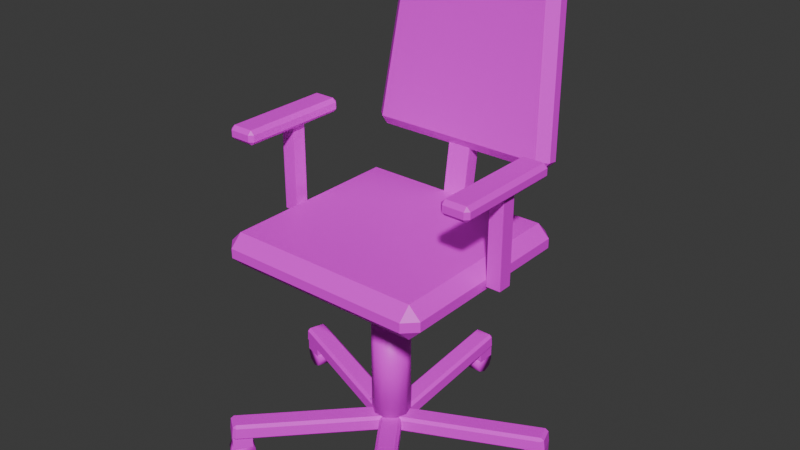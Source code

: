 # Source: Lab_Chair.blend  (saved by Blender 5.2.45; exported with 4.5.12 LTS)
import bpy
from mathutils import Matrix  # noqa: F401  (used for matrix-valued properties, if any)

bpy.ops.wm.read_factory_settings(use_empty=True)
scene = bpy.context.scene
scene.name = 'Scene'

# ---- collections
col_collection = bpy.data.collections.new('Collection'); scene.collection.children.link(col_collection)

# ---- images (referenced by path relative to the original .blend; pixels are not part of the script)
import os
ASSET_DIR = os.environ.get("B2B_ASSET_DIR", "")  # directory of the original .blend (textures are referenced by path, not embedded)
HERE = os.path.dirname(os.path.abspath(__file__))  # packed textures are extracted next to this script under _unpacked/

def load_image(name, relpath, width, height, colorspace="sRGB"):
    """Load a texture the original file referenced (path relative to the .blend, or extracted next to this script)."""
    p = next((c for c in (os.path.join(HERE, relpath), os.path.join(ASSET_DIR, relpath)) if relpath and os.path.exists(c)), "")
    if p:
        img = bpy.data.images.load(p, check_existing=True)
        img.name = name
    else:  # same state as the original file: an image datablock whose file is absent (Cycles renders it pink)
        img = bpy.data.images.new(name, width, height)
        img.source = "FILE"
        img.filepath = "//" + (relpath or name)
    img.colorspace_settings.name = colorspace
    return img
img_plastic_black_png = load_image('Plastic_Black.png', 'Plastic_Black.png', 1024, 1024, 'sRGB')
img_rubber_black_png = load_image('Rubber_Black.png', 'Rubber_Black.png', 1024, 1024, 'sRGB')
img_chrome_png = load_image('Chrome.png', 'Chrome.png', 1024, 1024, 'sRGB')
img_fabric_blue_png = load_image('Fabric_Blue.png', 'Fabric_Blue.png', 1024, 1024, 'sRGB')

# ---- materials (node trees are filled in below, after node groups)
mat_plastic_black = bpy.data.materials.new('Plastic_Black')
mat_rubber_black = bpy.data.materials.new('Rubber_Black')
mat_chrome = bpy.data.materials.new('Chrome')
mat_fabric_blue = bpy.data.materials.new('Fabric_Blue')

# ---- material node trees
mat_plastic_black.use_nodes = True; mat_plastic_black.node_tree.nodes.clear()
_N = mat_plastic_black.node_tree.nodes; _L = mat_plastic_black.node_tree.links
n0 = _N.new('ShaderNodeBsdfPrincipled'); n0.name = 'Principled BSDF'; n0.location = (-200, 100)
n0.inputs[10].default_value = 0.005
n1 = _N.new('ShaderNodeOutputMaterial'); n1.name = 'Material Output'; n1.location = (200, 100)
n2 = _N.new('ShaderNodeTexImage'); n2.name = 'Image Texture'; n2.location = (0, 0)
n2.image = img_plastic_black_png
n2.interpolation = 'Closest'
_L.new(n0.outputs[0], n1.inputs[0])
_L.new(n2.outputs[0], n0.inputs[0])
n1.is_active_output = True
mat_rubber_black.use_nodes = True; mat_rubber_black.node_tree.nodes.clear()
_N = mat_rubber_black.node_tree.nodes; _L = mat_rubber_black.node_tree.links
n0 = _N.new('ShaderNodeBsdfPrincipled'); n0.name = 'Principled BSDF'; n0.location = (-200, 100)
n0.inputs[10].default_value = 0.005
n1 = _N.new('ShaderNodeOutputMaterial'); n1.name = 'Material Output'; n1.location = (200, 100)
n2 = _N.new('ShaderNodeTexImage'); n2.name = 'Image Texture'; n2.location = (0, 0)
n2.image = img_rubber_black_png
n2.interpolation = 'Closest'
_L.new(n0.outputs[0], n1.inputs[0])
_L.new(n2.outputs[0], n0.inputs[0])
n1.is_active_output = True
mat_chrome.use_nodes = True; mat_chrome.node_tree.nodes.clear()
_N = mat_chrome.node_tree.nodes; _L = mat_chrome.node_tree.links
n0 = _N.new('ShaderNodeBsdfPrincipled'); n0.name = 'Principled BSDF'; n0.location = (-200, 100)
n0.inputs[10].default_value = 0.005
n1 = _N.new('ShaderNodeOutputMaterial'); n1.name = 'Material Output'; n1.location = (200, 100)
n2 = _N.new('ShaderNodeTexImage'); n2.name = 'Image Texture'; n2.location = (0, 0)
n2.image = img_chrome_png
n2.interpolation = 'Closest'
_L.new(n0.outputs[0], n1.inputs[0])
_L.new(n2.outputs[0], n0.inputs[0])
n1.is_active_output = True
mat_fabric_blue.use_nodes = True; mat_fabric_blue.node_tree.nodes.clear()
_N = mat_fabric_blue.node_tree.nodes; _L = mat_fabric_blue.node_tree.links
n0 = _N.new('ShaderNodeBsdfPrincipled'); n0.name = 'Principled BSDF'; n0.location = (-200, 100)
n0.inputs[10].default_value = 0.005
n1 = _N.new('ShaderNodeOutputMaterial'); n1.name = 'Material Output'; n1.location = (200, 100)
n2 = _N.new('ShaderNodeTexImage'); n2.name = 'Image Texture'; n2.location = (0, 0)
n2.image = img_fabric_blue_png
n2.interpolation = 'Closest'
_L.new(n0.outputs[0], n1.inputs[0])
_L.new(n2.outputs[0], n0.inputs[0])
n1.is_active_output = True

# ---- world
world_world = bpy.data.worlds.new('World'); scene.world = world_world
world_world.use_nodes = True; world_world.node_tree.nodes.clear()
_N = world_world.node_tree.nodes; _L = world_world.node_tree.links
n0 = _N.new('ShaderNodeOutputWorld'); n0.name = 'World Output'; n0.location = (200, 100)
n1 = _N.new('ShaderNodeBackground'); n1.name = 'Background'; n1.location = (-200, 100)
n1.inputs[0].default_value = (0.05088, 0.05088, 0.05088, 1.0)
_L.new(n1.outputs[0], n0.inputs[0])
n0.is_active_output = True
world_world.color = (0.05088, 0.05088, 0.05088)
world_world.sun_shadow_jitter_overblur = 0.0

# ---- meshes
me_lab_chair = bpy.data.meshes.new('Lab_Chair')
me_lab_chair.from_pydata([(0.015, 0.2923, 0.05268), (0.015, 0.285, 0.035), (0.015, 0.2923, 0.01732), (0.015, 0.31, 0.01), (0.015, 0.3277, 0.01732), (0.015, 0.335, 0.035), (0.015, 0.3277, 0.05268), (0.015, 0.31, 0.06), (-0.0225, 0.01805, 0.04247), (-0.0165, 0.01867, 0.0365), (-0.0165, 0.01208, 0.04184), (0.0225, 0.01805, 0.04247), (0.0165, 0.01208, 0.04184), (0.0165, 0.01867, 0.0365), (0.0165, 0.3303, 0.07529), (0.0225, 0.3244, 0.07466), (0.0165, 0.325, 0.06869), (-0.0225, 0.3244, 0.07466), (-0.0165, 0.3303, 0.07529), (-0.0165, 0.325, 0.06869), (-0.0225, 0.01564, 0.06534), (-0.0165, 0.009674, 0.06471), (-0.0165, 0.01501, 0.07131), (0.0165, 0.009674, 0.06471), (0.0225, 0.01564, 0.06534), (0.0165, 0.01501, 0.07131), (0.0225, 0.322, 0.09753), (0.0165, 0.3279, 0.09816), (0.0165, 0.3213, 0.1035), (-0.0225, 0.322, 0.09753), (-0.0165, 0.3213, 0.1035), (-0.0165, 0.3279, 0.09816), (-0.015, 0.31, 0.06), (-0.015, 0.3277, 0.05268), (-0.015, 0.335, 0.035), (-0.015, 0.3277, 0.01732), (-0.015, 0.31, 0.01), (-0.015, 0.2923, 0.01732), (-0.015, 0.285, 0.035), (-0.015, 0.2923, 0.05268), (-0.0175, 0.29, 0.045), (0.0175, 0.29, 0.045), (0.0175, 0.33, 0.045), (-0.0175, 0.33, 0.045), (-0.0175, 0.29, 0.075), (0.0175, 0.29, 0.075), (0.0175, 0.33, 0.075), (-0.0175, 0.33, 0.075), (0.2827, 0.07607, 0.05268), (0.2757, 0.0738, 0.035), (0.2827, 0.07607, 0.01732), (0.2995, 0.08153, 0.01), (0.3163, 0.08699, 0.01732), (0.3232, 0.08925, 0.035), (0.3163, 0.08699, 0.05268), (0.2995, 0.08153, 0.06), (0.01021, 0.02698, 0.04247), (0.01266, 0.02146, 0.0365), (0.006389, 0.01942, 0.04184), (0.02412, -0.01582, 0.04247), (0.01659, -0.01196, 0.04184), (0.02286, -0.009922, 0.0365), (0.3193, 0.08638, 0.07529), (0.3154, 0.07883, 0.07466), (0.3142, 0.08473, 0.06869), (0.3015, 0.1216, 0.07466), (0.3091, 0.1178, 0.07529), (0.304, 0.1161, 0.06869), (0.007923, 0.02623, 0.06534), (0.004102, 0.01868, 0.06471), (0.009181, 0.02033, 0.07131), (0.0143, -0.0127, 0.06471), (0.02183, -0.01657, 0.06534), (0.01938, -0.01105, 0.07131), (0.3131, 0.07809, 0.09753), (0.317, 0.08564, 0.09816), (0.3107, 0.0836, 0.1035), (0.2992, 0.1209, 0.09753), (0.3005, 0.115, 0.1035), (0.3068, 0.117, 0.09816), (0.2902, 0.1101, 0.06), (0.307, 0.1155, 0.05268), (0.314, 0.1178, 0.035), (0.307, 0.1155, 0.01732), (0.2902, 0.1101, 0.01), (0.2734, 0.1046, 0.01732), (0.2664, 0.1023, 0.035), (0.2734, 0.1046, 0.05268), (0.2704, 0.1063, 0.045), (0.2812, 0.07297, 0.045), (0.3193, 0.08533, 0.045), (0.3084, 0.1186, 0.045), (0.2704, 0.1063, 0.075), (0.2812, 0.07297, 0.075), (0.3193, 0.08533, 0.075), (0.3084, 0.1186, 0.075), (0.1597, -0.2453, 0.05268), (0.1554, -0.2394, 0.035), (0.1597, -0.2453, 0.01732), (0.1701, -0.2596, 0.01), (0.1805, -0.2739, 0.01732), (0.1848, -0.2798, 0.035), (0.1805, -0.2739, 0.05268), (0.1701, -0.2596, 0.06), (0.02881, -0.001374, 0.04247), (0.02432, -0.005408, 0.0365), (0.02045, -7.332e-05, 0.04184), (-0.007596, -0.02782, 0.04247), (-0.006249, -0.01947, 0.04184), (-0.002373, -0.02481, 0.0365), (0.1808, -0.2769, 0.07529), (0.1725, -0.2756, 0.07466), (0.1777, -0.2726, 0.06869), (0.2089, -0.2492, 0.07466), (0.2075, -0.2575, 0.07529), (0.2044, -0.2532, 0.06869), (0.0274, 0.0005709, 0.06534), (0.01904, 0.001872, 0.06471), (0.02217, -0.002448, 0.07131), (-0.007662, -0.01753, 0.06471), (-0.009009, -0.02588, 0.06534), (-0.004524, -0.02185, 0.07131), (0.171, -0.2737, 0.09753), (0.1794, -0.275, 0.09816), (0.1755, -0.2697, 0.1035), (0.2074, -0.2472, 0.09753), (0.2022, -0.2503, 0.1035), (0.2061, -0.2556, 0.09816), (0.1943, -0.242, 0.06), (0.2047, -0.2563, 0.05268), (0.209, -0.2622, 0.035), (0.2047, -0.2563, 0.01732), (0.1943, -0.242, 0.01), (0.184, -0.2277, 0.01732), (0.1797, -0.2218, 0.035), (0.184, -0.2277, 0.05268), (0.1846, -0.2243, 0.045), (0.1563, -0.2449, 0.045), (0.1798, -0.2773, 0.045), (0.2081, -0.2567, 0.045), (0.1846, -0.2243, 0.075), (0.1563, -0.2449, 0.075), (0.1798, -0.2773, 0.075), (0.2081, -0.2567, 0.075), (-0.184, -0.2277, 0.05268), (-0.1797, -0.2218, 0.035), (-0.184, -0.2277, 0.01732), (-0.1943, -0.242, 0.01), (-0.2047, -0.2563, 0.01732), (-0.209, -0.2622, 0.035), (-0.2047, -0.2563, 0.05268), (-0.1943, -0.242, 0.06), (0.007596, -0.02782, 0.04247), (0.002373, -0.02481, 0.0365), (0.006249, -0.01947, 0.04184), (-0.02881, -0.001374, 0.04247), (-0.02045, -7.33e-05, 0.04184), (-0.02432, -0.005408, 0.0365), (-0.2075, -0.2575, 0.07529), (-0.2089, -0.2492, 0.07466), (-0.2044, -0.2532, 0.06869), (-0.1725, -0.2756, 0.07466), (-0.1808, -0.2769, 0.07529), (-0.1777, -0.2726, 0.06869), (0.009009, -0.02588, 0.06534), (0.007662, -0.01753, 0.06471), (0.004524, -0.02185, 0.07131), (-0.01904, 0.001872, 0.06471), (-0.0274, 0.0005709, 0.06534), (-0.02217, -0.002448, 0.07131), (-0.2074, -0.2472, 0.09753), (-0.2061, -0.2556, 0.09816), (-0.2022, -0.2503, 0.1035), (-0.171, -0.2737, 0.09753), (-0.1755, -0.2697, 0.1035), (-0.1794, -0.275, 0.09816), (-0.1701, -0.2596, 0.06), (-0.1805, -0.2739, 0.05268), (-0.1848, -0.2798, 0.035), (-0.1805, -0.2739, 0.01732), (-0.1701, -0.2596, 0.01), (-0.1597, -0.2453, 0.01732), (-0.1554, -0.2394, 0.035), (-0.1597, -0.2453, 0.05268), (-0.1563, -0.2449, 0.045), (-0.1846, -0.2243, 0.045), (-0.2081, -0.2567, 0.045), (-0.1798, -0.2773, 0.045), (-0.1563, -0.2449, 0.075), (-0.1846, -0.2243, 0.075), (-0.2081, -0.2567, 0.075), (-0.1798, -0.2773, 0.075), (-0.2734, 0.1046, 0.05268), (-0.2664, 0.1023, 0.035), (-0.2734, 0.1046, 0.01732), (-0.2902, 0.1101, 0.01), (-0.307, 0.1155, 0.01732), (-0.314, 0.1178, 0.035), (-0.307, 0.1155, 0.05268), (-0.2902, 0.1101, 0.06), (-0.02412, -0.01582, 0.04247), (-0.02286, -0.009922, 0.0365), (-0.01659, -0.01196, 0.04184), (-0.01021, 0.02698, 0.04247), (-0.006389, 0.01942, 0.04184), (-0.01266, 0.02146, 0.0365), (-0.3091, 0.1178, 0.07529), (-0.3015, 0.1216, 0.07466), (-0.304, 0.1161, 0.06869), (-0.3154, 0.07883, 0.07466), (-0.3193, 0.08638, 0.07529), (-0.3142, 0.08473, 0.06869), (-0.02183, -0.01657, 0.06534), (-0.0143, -0.0127, 0.06471), (-0.01938, -0.01105, 0.07131), (-0.004102, 0.01868, 0.06471), (-0.007923, 0.02623, 0.06534), (-0.009181, 0.02033, 0.07131), (-0.2992, 0.1209, 0.09753), (-0.3068, 0.117, 0.09816), (-0.3005, 0.115, 0.1035), (-0.3131, 0.07809, 0.09753), (-0.3107, 0.0836, 0.1035), (-0.317, 0.08564, 0.09816), (-0.2995, 0.08153, 0.06), (-0.3163, 0.08699, 0.05268), (-0.3232, 0.08925, 0.035), (-0.3163, 0.08699, 0.01732), (-0.2995, 0.08153, 0.01), (-0.2827, 0.07607, 0.01732), (-0.2757, 0.0738, 0.035), (-0.2827, 0.07607, 0.05268), (-0.2812, 0.07297, 0.045), (-0.2704, 0.1063, 0.045), (-0.3084, 0.1186, 0.045), (-0.3193, 0.08533, 0.045), (-0.2812, 0.07297, 0.075), (-0.2704, 0.1063, 0.075), (-0.3084, 0.1186, 0.075), (-0.3193, 0.08533, 0.075), (0.025, 0.0, 0.09), (0.02023, 0.01469, 0.09), (0.007725, 0.02378, 0.09), (-0.007725, 0.02378, 0.09), (-0.02023, 0.01469, 0.09), (-0.025, 3.062e-18, 0.09), (-0.02023, -0.01469, 0.09), (-0.007725, -0.02378, 0.09), (0.007725, -0.02378, 0.09), (0.02023, -0.01469, 0.09), (0.025, 0.0, 0.45), (0.02023, 0.01469, 0.45), (0.007725, 0.02378, 0.45), (-0.007725, 0.02378, 0.45), (-0.02023, 0.01469, 0.45), (-0.025, 3.062e-18, 0.45), (-0.02023, -0.01469, 0.45), (-0.007725, -0.02378, 0.45), (0.007725, -0.02378, 0.45), (0.02023, -0.01469, 0.45), (0.04, 0.0, 0.08), (0.03236, 0.02351, 0.08), (0.01236, 0.03804, 0.08), (-0.01236, 0.03804, 0.08), (-0.03236, 0.02351, 0.08), (-0.04, 4.899e-18, 0.08), (-0.03236, -0.02351, 0.08), (-0.01236, -0.03804, 0.08), (0.01236, -0.03804, 0.08), (0.03236, -0.02351, 0.08), (0.04, 0.0, 0.28), (0.03236, 0.02351, 0.28), (0.01236, 0.03804, 0.28), (-0.01236, 0.03804, 0.28), (-0.03236, 0.02351, 0.28), (-0.04, 4.899e-18, 0.28), (-0.03236, -0.02351, 0.28), (-0.01236, -0.03804, 0.28), (0.01236, -0.03804, 0.28), (0.03236, -0.02351, 0.28), (-0.15, 0.17, 0.43), (0.15, 0.17, 0.43), (0.15, -0.13, 0.43), (-0.15, -0.13, 0.43), (-0.15, 0.17, 0.39), (0.15, 0.17, 0.39), (0.15, -0.13, 0.39), (-0.15, -0.13, 0.39), (-0.23, -0.195, 0.45), (-0.205, -0.195, 0.425), (-0.205, -0.22, 0.45), (0.23, -0.195, 0.45), (0.205, -0.22, 0.45), (0.205, -0.195, 0.425), (0.205, 0.22, 0.45), (0.23, 0.195, 0.45), (0.205, 0.195, 0.425), (-0.23, 0.195, 0.45), (-0.205, 0.22, 0.45), (-0.205, 0.195, 0.425), (-0.23, -0.195, 0.47), (-0.205, -0.22, 0.47), (-0.205, -0.195, 0.495), (0.205, -0.22, 0.47), (0.23, -0.195, 0.47), (0.205, -0.195, 0.495), (0.23, 0.195, 0.47), (0.205, 0.22, 0.47), (0.205, 0.195, 0.495), (-0.23, 0.195, 0.47), (-0.205, 0.195, 0.495), (-0.205, 0.22, 0.47), (-0.025, 0.1898, 0.4432), (0.025, 0.1898, 0.4432), (0.025, 0.2195, 0.439), (-0.025, 0.2195, 0.439), (-0.025, 0.2205, 0.661), (0.025, 0.2205, 0.661), (0.025, 0.2502, 0.6568), (-0.025, 0.2502, 0.6568), (-0.265, 0.015, 0.66), (-0.235, 0.015, 0.66), (-0.235, -0.015, 0.66), (-0.265, -0.015, 0.66), (-0.265, 0.015, 0.46), (-0.235, 0.015, 0.46), (-0.235, -0.015, 0.46), (-0.265, -0.015, 0.46), (-0.2083, 0.2164, 0.613), (-0.19, 0.2137, 0.5932), (-0.1883, 0.1966, 0.6158), (0.2083, 0.2164, 0.613), (0.1883, 0.1966, 0.6158), (0.19, 0.2137, 0.5932), (0.1883, 0.256, 0.6075), (0.2083, 0.2362, 0.6102), (0.19, 0.2335, 0.5905), (-0.2083, 0.2362, 0.6102), (-0.1883, 0.256, 0.6075), (-0.19, 0.2335, 0.5905), (-0.1802, 0.2638, 0.9498), (-0.1601, 0.244, 0.9525), (-0.1585, 0.2665, 0.9695), (0.1601, 0.244, 0.9525), (0.1802, 0.2638, 0.9498), (0.1585, 0.2665, 0.9695), (0.1802, 0.2836, 0.947), (0.1601, 0.3034, 0.9442), (0.1585, 0.2863, 0.9668), (-0.1802, 0.2836, 0.947), (-0.1585, 0.2863, 0.9668), (-0.1601, 0.3034, 0.9442), (0.235, 0.015, 0.66), (0.265, 0.015, 0.66), (0.265, -0.015, 0.66), (0.235, -0.015, 0.66), (0.235, 0.015, 0.46), (0.265, 0.015, 0.46), (0.265, -0.015, 0.46), (0.235, -0.015, 0.46), (-0.28, -0.132, 0.653), (-0.272, -0.132, 0.645), (-0.272, -0.14, 0.653), (-0.22, -0.132, 0.653), (-0.228, -0.14, 0.653), (-0.228, -0.132, 0.645), (-0.228, 0.1, 0.653), (-0.22, 0.092, 0.653), (-0.228, 0.092, 0.645), (-0.28, 0.092, 0.653), (-0.272, 0.1, 0.653), (-0.272, 0.092, 0.645), (-0.28, -0.132, 0.667), (-0.272, -0.14, 0.667), (-0.272, -0.132, 0.675), (-0.228, -0.14, 0.667), (-0.22, -0.132, 0.667), (-0.228, -0.132, 0.675), (-0.22, 0.092, 0.667), (-0.228, 0.1, 0.667), (-0.228, 0.092, 0.675), (-0.28, 0.092, 0.667), (-0.272, 0.092, 0.675), (-0.272, 0.1, 0.667), (0.22, -0.132, 0.653), (0.228, -0.132, 0.645), (0.228, -0.14, 0.653), (0.28, -0.132, 0.653), (0.272, -0.14, 0.653), (0.272, -0.132, 0.645), (0.272, 0.1, 0.653), (0.28, 0.092, 0.653), (0.272, 0.092, 0.645), (0.22, 0.092, 0.653), (0.228, 0.1, 0.653), (0.228, 0.092, 0.645), (0.22, -0.132, 0.667), (0.228, -0.14, 0.667), (0.228, -0.132, 0.675), (0.272, -0.14, 0.667), (0.28, -0.132, 0.667), (0.272, -0.132, 0.675), (0.28, 0.092, 0.667), (0.272, 0.1, 0.667), (0.272, 0.092, 0.675), (0.22, 0.092, 0.667), (0.228, 0.092, 0.675), (0.228, 0.1, 0.667)], [], [(34, 5, 4, 35), (32, 7, 6, 33), (37, 2, 1, 38), (36, 3, 2, 37), (35, 4, 3, 36), (33, 6, 5, 34), (8, 9, 10), (11, 12, 13), (14, 15, 16), (17, 18, 19), (20, 21, 22), (23, 24, 25), (26, 27, 28), (29, 30, 31), (8, 17, 19, 9), (18, 14, 16, 19), (15, 11, 13, 16), (12, 10, 9, 13), (29, 20, 22, 30), (21, 23, 25, 22), (24, 26, 28, 25), (27, 31, 30, 28), (11, 24, 23, 12), (20, 8, 10, 21), (14, 27, 26, 15), (17, 29, 31, 18), (8, 20, 29, 17), (19, 16, 13, 9), (12, 23, 21, 10), (15, 26, 24, 11), (18, 31, 27, 14), (22, 25, 28, 30), (38, 1, 0, 39), (39, 0, 7, 32), (7, 0, 1, 2, 3, 4, 5, 6), (39, 32, 33, 34, 35, 36, 37, 38), (43, 42, 41, 40), (44, 45, 46, 47), (41, 45, 44, 40), (42, 46, 45, 41), (43, 47, 46, 42), (40, 44, 47, 43), (82, 53, 52, 83), (80, 55, 54, 81), (85, 50, 49, 86), (84, 51, 50, 85), (83, 52, 51, 84), (81, 54, 53, 82), (56, 57, 58), (59, 60, 61), (62, 63, 64), (65, 66, 67), (68, 69, 70), (71, 72, 73), (74, 75, 76), (77, 78, 79), (56, 65, 67, 57), (66, 62, 64, 67), (63, 59, 61, 64), (60, 58, 57, 61), (77, 68, 70, 78), (69, 71, 73, 70), (72, 74, 76, 73), (75, 79, 78, 76), (59, 72, 71, 60), (68, 56, 58, 69), (62, 75, 74, 63), (65, 77, 79, 66), (56, 68, 77, 65), (67, 64, 61, 57), (60, 71, 69, 58), (63, 74, 72, 59), (66, 79, 75, 62), (70, 73, 76, 78), (86, 49, 48, 87), (87, 48, 55, 80), (55, 48, 49, 50, 51, 52, 53, 54), (87, 80, 81, 82, 83, 84, 85, 86), (91, 90, 89, 88), (92, 93, 94, 95), (89, 93, 92, 88), (90, 94, 93, 89), (91, 95, 94, 90), (88, 92, 95, 91), (128, 103, 102, 129), (132, 99, 98, 133), (131, 100, 99, 132), (130, 101, 100, 131), (129, 102, 101, 130), (133, 98, 97, 134), (104, 105, 106), (107, 108, 109), (110, 111, 112), (113, 114, 115), (116, 117, 118), (119, 120, 121), (122, 123, 124), (125, 126, 127), (104, 113, 115, 105), (114, 110, 112, 115), (111, 107, 109, 112), (108, 106, 105, 109), (125, 116, 118, 126), (117, 119, 121, 118), (120, 122, 124, 121), (123, 127, 126, 124), (107, 120, 119, 108), (116, 104, 106, 117), (110, 123, 122, 111), (113, 125, 127, 114), (104, 116, 125, 113), (115, 112, 109, 105), (108, 119, 117, 106), (111, 122, 120, 107), (114, 127, 123, 110), (118, 121, 124, 126), (134, 97, 96, 135), (135, 96, 103, 128), (103, 96, 97, 98, 99, 100, 101, 102), (135, 128, 129, 130, 131, 132, 133, 134), (139, 138, 137, 136), (140, 141, 142, 143), (137, 141, 140, 136), (138, 142, 141, 137), (139, 143, 142, 138), (136, 140, 143, 139), (180, 147, 146, 181), (178, 149, 148, 179), (177, 150, 149, 178), (176, 151, 150, 177), (181, 146, 145, 182), (179, 148, 147, 180), (152, 153, 154), (155, 156, 157), (158, 159, 160), (161, 162, 163), (164, 165, 166), (167, 168, 169), (170, 171, 172), (173, 174, 175), (152, 161, 163, 153), (162, 158, 160, 163), (159, 155, 157, 160), (156, 154, 153, 157), (173, 164, 166, 174), (165, 167, 169, 166), (168, 170, 172, 169), (171, 175, 174, 172), (155, 168, 167, 156), (164, 152, 154, 165), (158, 171, 170, 159), (161, 173, 175, 162), (152, 164, 173, 161), (163, 160, 157, 153), (156, 167, 165, 154), (159, 170, 168, 155), (162, 175, 171, 158), (166, 169, 172, 174), (182, 145, 144, 183), (183, 144, 151, 176), (151, 144, 145, 146, 147, 148, 149, 150), (183, 176, 177, 178, 179, 180, 181, 182), (187, 186, 185, 184), (188, 189, 190, 191), (185, 189, 188, 184), (186, 190, 189, 185), (187, 191, 190, 186), (184, 188, 191, 187), (228, 195, 194, 229), (226, 197, 196, 227), (225, 198, 197, 226), (224, 199, 198, 225), (229, 194, 193, 230), (227, 196, 195, 228), (200, 201, 202), (203, 204, 205), (206, 207, 208), (209, 210, 211), (212, 213, 214), (215, 216, 217), (218, 219, 220), (221, 222, 223), (200, 209, 211, 201), (210, 206, 208, 211), (207, 203, 205, 208), (204, 202, 201, 205), (221, 212, 214, 222), (213, 215, 217, 214), (216, 218, 220, 217), (219, 223, 222, 220), (203, 216, 215, 204), (212, 200, 202, 213), (206, 219, 218, 207), (209, 221, 223, 210), (200, 212, 221, 209), (211, 208, 205, 201), (204, 215, 213, 202), (207, 218, 216, 203), (210, 223, 219, 206), (214, 217, 220, 222), (230, 193, 192, 231), (231, 192, 199, 224), (199, 192, 193, 194, 195, 196, 197, 198), (231, 224, 225, 226, 227, 228, 229, 230), (235, 234, 233, 232), (236, 237, 238, 239), (233, 237, 236, 232), (234, 238, 237, 233), (235, 239, 238, 234), (232, 236, 239, 235), (250, 240, 241, 251), (251, 241, 242, 252), (252, 242, 243, 253), (253, 243, 244, 254), (254, 244, 245, 255), (255, 245, 246, 256), (256, 246, 247, 257), (257, 247, 248, 258), (258, 248, 249, 259), (259, 249, 240, 250), (240, 249, 248, 247, 246, 245, 244, 243, 242, 241), (259, 250, 251, 252, 253, 254, 255, 256, 257, 258), (270, 260, 261, 271), (271, 261, 262, 272), (272, 262, 263, 273), (273, 263, 264, 274), (274, 264, 265, 275), (275, 265, 266, 276), (276, 266, 267, 277), (277, 267, 268, 278), (278, 268, 269, 279), (279, 269, 260, 270), (260, 269, 268, 267, 266, 265, 264, 263, 262, 261), (279, 270, 271, 272, 273, 274, 275, 276, 277, 278), (286, 282, 283, 287), (284, 285, 286, 287), (287, 283, 280, 284), (284, 280, 281, 285), (285, 281, 282, 286), (283, 282, 281, 280), (288, 289, 290), (291, 292, 293), (294, 295, 296), (297, 298, 299), (300, 301, 302), (303, 304, 305), (306, 307, 308), (309, 310, 311), (288, 297, 299, 289), (298, 294, 296, 299), (295, 291, 293, 296), (292, 290, 289, 293), (309, 300, 302, 310), (301, 303, 305, 302), (304, 306, 308, 305), (307, 311, 310, 308), (291, 304, 303, 292), (300, 288, 290, 301), (294, 307, 306, 295), (297, 309, 311, 298), (288, 300, 309, 297), (299, 296, 293, 289), (292, 303, 301, 290), (295, 306, 304, 291), (298, 311, 307, 294), (302, 305, 308, 310), (315, 314, 313, 312), (316, 317, 318, 319), (313, 317, 316, 312), (314, 318, 317, 313), (315, 319, 318, 314), (312, 316, 319, 315), (327, 323, 320, 324), (325, 321, 322, 326), (326, 322, 323, 327), (323, 322, 321, 320), (324, 325, 326, 327), (324, 320, 321, 325), (328, 329, 330), (331, 332, 333), (334, 335, 336), (337, 338, 339), (340, 341, 342), (343, 344, 345), (346, 347, 348), (349, 350, 351), (328, 337, 339, 329), (338, 334, 336, 339), (335, 331, 333, 336), (332, 330, 329, 333), (349, 340, 342, 350), (341, 343, 345, 342), (344, 346, 348, 345), (347, 351, 350, 348), (331, 344, 343, 332), (340, 328, 330, 341), (334, 347, 346, 335), (337, 349, 351, 338), (328, 340, 349, 337), (339, 336, 333, 329), (332, 343, 341, 330), (335, 346, 344, 331), (338, 351, 347, 334), (342, 345, 348, 350), (359, 355, 352, 356), (357, 353, 354, 358), (358, 354, 355, 359), (355, 354, 353, 352), (356, 357, 358, 359), (356, 352, 353, 357), (360, 361, 362), (363, 364, 365), (366, 367, 368), (369, 370, 371), (372, 373, 374), (375, 376, 377), (378, 379, 380), (381, 382, 383), (360, 369, 371, 361), (370, 366, 368, 371), (367, 363, 365, 368), (364, 362, 361, 365), (381, 372, 374, 382), (373, 375, 377, 374), (376, 378, 380, 377), (379, 383, 382, 380), (363, 376, 375, 364), (372, 360, 362, 373), (366, 379, 378, 367), (369, 381, 383, 370), (360, 372, 381, 369), (371, 368, 365, 361), (364, 375, 373, 362), (367, 378, 376, 363), (370, 383, 379, 366), (374, 377, 380, 382), (384, 385, 386), (387, 388, 389), (390, 391, 392), (393, 394, 395), (396, 397, 398), (399, 400, 401), (402, 403, 404), (405, 406, 407), (384, 393, 395, 385), (394, 390, 392, 395), (391, 387, 389, 392), (388, 386, 385, 389), (405, 396, 398, 406), (397, 399, 401, 398), (400, 402, 404, 401), (403, 407, 406, 404), (387, 400, 399, 388), (396, 384, 386, 397), (390, 403, 402, 391), (393, 405, 407, 394), (384, 396, 405, 393), (395, 392, 389, 385), (388, 399, 397, 386), (391, 402, 400, 387), (394, 407, 403, 390), (398, 401, 404, 406)])
me_lab_chair.polygons.foreach_set('use_smooth', [1, 1, 1, 1, 1, 1, 0, 0, 0, 0, 0, 0, 0, 0, 0, 0, 0, 0, 0, 0, 0, 0, 0, 0, 0, 0, 0, 0, 0, 0, 0, 0, 1, 1, 1, 1, 0, 0, 0, 0, 0, 0, 1, 1, 1, 1, 1, 1, 0, 0, 0, 0, 0, 0, 0, 0, 0, 0, 0, 0, 0, 0, 0, 0, 0, 0, 0, 0, 0, 0, 0, 0, 0, 0, 1, 1, 1, 1, 0, 0, 0, 0, 0, 0, 1, 1, 1, 1, 1, 1, 0, 0, 0, 0, 0, 0, 0, 0, 0, 0, 0, 0, 0, 0, 0, 0, 0, 0, 0, 0, 0, 0, 0, 0, 0, 0, 1, 1, 1, 1, 0, 0, 0, 0, 0, 0, 1, 1, 1, 1, 1, 1, 0, 0, 0, 0, 0, 0, 0, 0, 0, 0, 0, 0, 0, 0, 0, 0, 0, 0, 0, 0, 0, 0, 0, 0, 0, 0, 1, 1, 1, 1, 0, 0, 0, 0, 0, 0, 1, 1, 1, 1, 1, 1, 0, 0, 0, 0, 0, 0, 0, 0, 0, 0, 0, 0, 0, 0, 0, 0, 0, 0, 0, 0, 0, 0, 0, 0, 0, 0, 1, 1, 1, 1, 0, 0, 0, 0, 0, 0, 1, 1, 1, 1, 1, 1, 1, 1, 1, 1, 1, 1, 1, 1, 1, 1, 1, 1, 1, 1, 1, 1, 1, 1, 0, 0, 0, 0, 0, 0, 0, 0, 0, 0, 0, 0, 0, 0, 0, 0, 0, 0, 0, 0, 0, 0, 0, 0, 0, 0, 0, 0, 0, 0, 0, 0, 0, 0, 0, 0, 0, 0, 0, 0, 0, 0, 0, 0, 0, 0, 0, 0, 0, 0, 0, 0, 0, 0, 0, 0, 0, 0, 0, 0, 0, 0, 0, 0, 0, 0, 0, 0, 0, 0, 0, 0, 0, 0, 0, 0, 0, 0, 0, 0, 0, 0, 0, 0, 0, 0, 0, 0, 0, 0, 0, 0, 0, 0, 0, 0, 0, 0, 0, 0, 0, 0, 0, 0, 0, 0, 0, 0, 0, 0, 0, 0, 0, 0, 0, 0, 0, 0, 0, 0, 0, 0, 0, 0, 0, 0, 0, 0])
me_lab_chair.polygons.foreach_set('material_index', [1, 1, 1, 1, 1, 1, 0, 0, 0, 0, 0, 0, 0, 0, 0, 0, 0, 0, 0, 0, 0, 0, 0, 0, 0, 0, 0, 0, 0, 0, 0, 0, 1, 1, 1, 1, 0, 0, 0, 0, 0, 0, 1, 1, 1, 1, 1, 1, 0, 0, 0, 0, 0, 0, 0, 0, 0, 0, 0, 0, 0, 0, 0, 0, 0, 0, 0, 0, 0, 0, 0, 0, 0, 0, 1, 1, 1, 1, 0, 0, 0, 0, 0, 0, 1, 1, 1, 1, 1, 1, 0, 0, 0, 0, 0, 0, 0, 0, 0, 0, 0, 0, 0, 0, 0, 0, 0, 0, 0, 0, 0, 0, 0, 0, 0, 0, 1, 1, 1, 1, 0, 0, 0, 0, 0, 0, 1, 1, 1, 1, 1, 1, 0, 0, 0, 0, 0, 0, 0, 0, 0, 0, 0, 0, 0, 0, 0, 0, 0, 0, 0, 0, 0, 0, 0, 0, 0, 0, 1, 1, 1, 1, 0, 0, 0, 0, 0, 0, 1, 1, 1, 1, 1, 1, 0, 0, 0, 0, 0, 0, 0, 0, 0, 0, 0, 0, 0, 0, 0, 0, 0, 0, 0, 0, 0, 0, 0, 0, 0, 0, 1, 1, 1, 1, 0, 0, 0, 0, 0, 0, 2, 2, 2, 2, 2, 2, 2, 2, 2, 2, 2, 2, 0, 0, 0, 0, 0, 0, 0, 0, 0, 0, 0, 0, 0, 0, 0, 0, 0, 0, 0, 0, 0, 0, 0, 0, 0, 0, 0, 0, 0, 0, 0, 0, 0, 0, 0, 0, 0, 0, 3, 3, 3, 3, 3, 3, 0, 0, 0, 0, 0, 0, 0, 0, 0, 0, 0, 0, 0, 0, 0, 0, 0, 0, 0, 0, 0, 0, 0, 0, 0, 0, 0, 0, 0, 0, 0, 0, 3, 3, 3, 3, 3, 3, 0, 0, 0, 0, 0, 0, 0, 0, 0, 0, 0, 0, 0, 0, 0, 0, 0, 0, 0, 0, 0, 0, 0, 0, 0, 0, 0, 0, 0, 0, 0, 0, 0, 0, 0, 0, 0, 0, 0, 0, 0, 0, 0, 0, 0, 0, 0, 0, 0, 0, 0, 0, 0, 0, 0, 0, 0, 0])
_uv = me_lab_chair.uv_layers.new(name='UVMap')
_uv.uv.foreach_set('vector', [0.05, 0.1167, -0.05, 0.1167, -0.05, 0.05774, 0.05, 0.05774, -0.05, 1.033, 0.05, 1.033, 0.05, 1.092, -0.05, 1.092, -0.05, 0.05774, 0.05, 0.05774, 0.05, 0.1167, -0.05, 0.1167, -0.05, 1.033, 0.05, 1.033, 0.05, 0.9744, -0.05, 0.9744, -0.05, 1.092, 0.05, 1.092, 0.05, 1.033, -0.05, 1.033, 0.05, 0.1756, -0.05, 0.1756, -0.05, 0.1167, 0.05, 0.1167, -0.05625, 0.04511, -0.04125, 0.04668, -0.04125, 0.0302, 0.05625, 0.04511, 0.04125, 0.0302, 0.04125, 0.04668, -0.04125, 0.1882, -0.05625, 0.1867, -0.04125, 0.1717, 0.05625, 0.1867, 0.04125, 0.1882, 0.04125, 0.1717, -0.05625, 0.1633, -0.04125, 0.1618, -0.04125, 0.1783, 0.04125, 0.1618, 0.05625, 0.1633, 0.04125, 0.1783, 0.05625, 0.8049, 0.04125, 0.8198, 0.04125, 0.8033, -0.05625, 0.8049, -0.04125, 0.8033, -0.04125, 0.8198, -0.04511, 0.1062, -0.8109, 0.1867, -0.8125, 0.1717, -0.04668, 0.09125, 0.04125, 0.1882, -0.04125, 0.1882, -0.04125, 0.1717, 0.04125, 0.1717, 0.8109, 0.1867, 0.04511, 0.1062, 0.04668, 0.09125, 0.8125, 0.1717, 0.04125, 0.0302, -0.04125, 0.0302, -0.04125, 0.04668, 0.04125, 0.04668, -0.8049, 0.2438, -0.0391, 0.1633, -0.03754, 0.1783, -0.8033, 0.2588, -0.04125, 0.1618, 0.04125, 0.1618, 0.04125, 0.1783, -0.04125, 0.1783, 0.0391, 0.1633, 0.8049, 0.2438, 0.8033, 0.2588, 0.03754, 0.1783, 0.04125, 0.8198, -0.04125, 0.8198, -0.04125, 0.8033, 0.04125, 0.8033, 0.04511, 0.1062, 0.0391, 0.1633, 0.02419, 0.1618, 0.0302, 0.1046, -0.0391, 0.1633, -0.04511, 0.1062, -0.0302, 0.1046, -0.02419, 0.1618, 0.8258, 0.1882, 0.8198, 0.2454, 0.8049, 0.2438, 0.8109, 0.1867, -0.8109, 0.1867, -0.8049, 0.2438, -0.8198, 0.2454, -0.8258, 0.1882, -0.04511, 0.1062, -0.0391, 0.1633, -0.8049, 0.2438, -0.8109, 0.1867, -0.04125, 0.8125, 0.04125, 0.8125, 0.04125, 0.04668, -0.04125, 0.04668, 0.04125, 0.1046, 0.04125, 0.1618, -0.04125, 0.1618, -0.04125, 0.1046, 0.8109, 0.1867, 0.8049, 0.2438, 0.0391, 0.1633, 0.04511, 0.1062, 0.04125, 0.1882, 0.04125, 0.2454, -0.04125, 0.2454, -0.04125, 0.1882, -0.04125, 0.03754, 0.04125, 0.03754, 0.04125, 0.8033, -0.04125, 0.8033, -0.05, 0.1167, 0.05, 0.1167, 0.05, 0.1756, -0.05, 0.1756, -0.05, 0.9744, 0.05, 0.9744, 0.05, 1.033, -0.05, 1.033, 1.033, 0.2, 0.9744, 0.1756, 0.95, 0.1167, 0.9744, 0.05774, 1.033, 0.03333, 1.092, 0.05774, 1.117, 0.1167, 1.092, 0.1756, -0.9744, 0.1756, -1.033, 0.2, -1.092, 0.1756, -1.117, 0.1167, -1.092, 0.05774, -1.033, 0.03333, -0.9744, 0.05774, -0.95, 0.1167, -0.04375, 0.825, 0.04375, 0.825, 0.04375, 0.725, -0.04375, 0.725, -0.04375, 0.725, 0.04375, 0.725, 0.04375, 0.825, -0.04375, 0.825, 0.04375, 0.1125, 0.04375, 0.1875, -0.04375, 0.1875, -0.04375, 0.1125, 0.825, 0.1125, 0.825, 0.1875, 0.725, 0.1875, 0.725, 0.1125, 0.04375, 0.1125, 0.04375, 0.1875, -0.04375, 0.1875, -0.04375, 0.1125, -0.725, 0.1125, -0.725, 0.1875, -0.825, 0.1875, -0.825, 0.1125, 0.3926, 0.1167, 0.2975, 0.1167, 0.29, 0.05774, 0.3851, 0.05774, 0.9673, 0.3669, 0.9982, 0.2718, 1.054, 0.29, 1.023, 0.3851, -0.3487, 0.05774, -0.2536, 0.05774, -0.246, 0.1167, -0.3411, 0.1167, 0.9673, 0.3669, 0.9982, 0.2718, 0.9422, 0.2536, 0.9113, 0.3487, 1.023, 0.3851, 1.054, 0.29, 0.9982, 0.2718, 0.9673, 0.3669, 0.3851, 0.1756, 0.29, 0.1756, 0.2975, 0.1167, 0.3926, 0.1167, -0.06744, 0.1062, -0.05366, 0.09125, -0.04856, 0.1046, 0.06029, 0.1062, 0.04147, 0.1046, 0.05714, 0.09125, 0.216, 0.1882, 0.1971, 0.1867, 0.2118, 0.1717, -0.7538, 0.1867, -0.7726, 0.1882, -0.76, 0.1717, -0.06558, 0.1633, -0.0467, 0.1618, -0.05083, 0.1783, 0.03575, 0.1618, 0.05457, 0.1633, 0.04845, 0.1783, 0.1952, 0.2438, 0.2141, 0.2454, 0.209, 0.2588, -0.7481, 0.2438, -0.7513, 0.2588, -0.7669, 0.2454, 0.02552, 0.06744, 0.7538, 0.3041, 0.76, 0.2903, 0.03165, 0.05366, 0.2944, 0.1882, 0.216, 0.1882, 0.2118, 0.1717, 0.2903, 0.1717, 0.7886, 0.1971, 0.06029, -0.03956, 0.05714, -0.02481, 0.7854, 0.2118, 0.04147, -0.0299, 0.01597, 0.04856, 0.03165, 0.05366, 0.05714, -0.02481, 0.7481, 0.3022, 0.01981, 0.06558, 0.02295, 0.05083, 0.7513, 0.2875, -0.0467, 0.1618, 0.03176, 0.1618, 0.02763, 0.1783, -0.05083, 0.1783, 0.05457, -0.04141, 0.7829, 0.1952, 0.7767, 0.209, 0.04845, -0.02763, 0.7924, 0.2141, 0.7669, 0.2926, 0.7513, 0.2875, 0.7767, 0.209, 0.06029, 0.1062, 0.05457, 0.1633, 0.03575, 0.1618, 0.04147, 0.1046, -0.06558, 0.1633, -0.06744, 0.1062, -0.04856, 0.1046, -0.0467, 0.1618, 0.216, 0.1882, 0.2141, 0.2454, 0.1952, 0.2438, 0.1971, 0.1867, -0.7538, 0.1867, -0.7481, 0.2438, -0.7669, 0.2454, -0.7726, 0.1882, -0.02552, 0.1062, -0.01981, 0.1633, -0.7481, 0.2438, -0.7538, 0.1867, 0.76, 0.2903, 0.7854, 0.2118, 0.05714, -0.02481, 0.03165, 0.05366, 0.0299, 0.1046, 0.03176, 0.1618, -0.0467, 0.1618, -0.04856, 0.1046, 0.7886, 0.1867, 0.7829, 0.2438, 0.05457, 0.1633, 0.06029, 0.1062, 0.2944, 0.1882, 0.2926, 0.2454, 0.2141, 0.2454, 0.216, 0.1882, 0.02295, 0.05083, 0.04845, -0.02763, 0.7767, 0.209, 0.7513, 0.2875, -0.3411, 0.1167, -0.246, 0.1167, -0.2536, 0.1756, -0.3487, 0.1756, 0.9113, 0.3487, 0.9422, 0.2536, 0.9982, 0.2718, 0.9673, 0.3669, 0.9982, 0.2, 0.9422, 0.1756, 0.919, 0.1167, 0.9422, 0.05774, 0.9982, 0.03333, 1.054, 0.05774, 1.077, 0.1167, 1.054, 0.1756, -0.9113, 0.1756, -0.9673, 0.2, -1.023, 0.1756, -1.047, 0.1167, -1.023, 0.05774, -0.9673, 0.03333, -0.9113, 0.05774, -0.8881, 0.1167, 0.7711, 0.2965, 0.7981, 0.2133, 0.703, 0.1824, 0.676, 0.2656, 0.676, 0.2656, 0.703, 0.1824, 0.7981, 0.2133, 0.7711, 0.2965, -0.1824, 0.1125, -0.1824, 0.1875, -0.2656, 0.1875, -0.2656, 0.1125, 0.7981, 0.1125, 0.7981, 0.1875, 0.703, 0.1875, 0.703, 0.1125, 0.2965, 0.1125, 0.2965, 0.1875, 0.2133, 0.1875, 0.2133, 0.1125, -0.676, 0.1125, -0.676, 0.1875, -0.7711, 0.1875, -0.7711, 0.1125, 0.6478, -0.8066, 0.5669, -0.8654, 0.6016, -0.913, 0.6825, -0.8543, 0.6478, -0.8066, 0.5669, -0.8654, 0.5323, -0.8177, 0.6132, -0.7589, 0.6825, -0.8543, 0.6016, -0.913, 0.5669, -0.8654, 0.6478, -0.8066, 0.6968, 0.1167, 0.6159, 0.1167, 0.6016, 0.05774, 0.6825, 0.05774, 0.6825, 0.1756, 0.6016, 0.1756, 0.6159, 0.1167, 0.6968, 0.1167, -0.6132, 0.05774, -0.5323, 0.05774, -0.5179, 0.1167, -0.5988, 0.1167, -0.07202, 0.1062, -0.06081, 0.09125, -0.05112, 0.1046, 0.06956, 0.1062, 0.04868, 0.1046, 0.06201, 0.09125, 0.452, 0.1882, 0.4311, 0.1867, 0.4442, 0.1717, -0.623, 0.1867, -0.6439, 0.1882, -0.6331, 0.1717, -0.06849, 0.1633, -0.04759, 0.1618, -0.05544, 0.1783, 0.04381, 0.1618, 0.0647, 0.1633, 0.05461, 0.1783, 0.4276, 0.2438, 0.4485, 0.2454, 0.4388, 0.2588, -0.6181, 0.2438, -0.6257, 0.2588, -0.639, 0.2454, 0.07202, -0.003435, 0.5221, -0.623, 0.5109, -0.6331, 0.06081, -0.01352, 0.5188, -0.6439, 0.452, -0.6923, 0.4442, -0.6815, 0.5109, -0.6331, 0.4311, -0.6891, -0.01899, -0.06956, -0.005933, -0.06201, 0.4442, -0.6815, -0.01562, -0.04868, 0.05112, -0.0001833, 0.06081, -0.01352, -0.005933, -0.06201, 0.5186, -0.6181, 0.06849, 0.001427, 0.05544, -0.006121, 0.5056, -0.6257, 0.04759, 0.004679, -0.01916, -0.04381, -0.01131, -0.05461, 0.05544, -0.006121, -0.02252, -0.0647, 0.4276, -0.6842, 0.4388, -0.6741, -0.01131, -0.05461, 0.4485, -0.6875, 0.5152, -0.639, 0.5056, -0.6257, 0.4388, -0.6741, 0.06956, 0.1062, 0.0647, 0.1633, 0.04381, 0.1618, 0.04868, 0.1046, -0.06849, 0.1633, -0.07202, 0.1062, -0.05112, 0.1046, -0.04759, 0.1618, 0.452, 0.1882, 0.4485, 0.2454, 0.4276, 0.2438, 0.4311, 0.1867, -0.623, 0.1867, -0.6181, 0.2438, -0.639, 0.2454, -0.6439, 0.1882, -0.003435, 0.1062, 0.001427, 0.1633, -0.6181, 0.2438, -0.623, 0.1867, 0.5109, -0.6331, 0.4442, -0.6815, -0.005933, -0.06201, 0.06081, -0.01352, 0.01562, 0.1046, 0.01916, 0.1618, -0.04759, 0.1618, -0.05112, 0.1046, 0.6891, 0.1867, 0.6842, 0.2438, 0.0647, 0.1633, 0.06956, 0.1062, 0.5188, 0.1882, 0.5152, 0.2454, 0.4485, 0.2454, 0.452, 0.1882, 0.05544, -0.006121, -0.01131, -0.05461, 0.4388, -0.6741, 0.5056, -0.6257, -0.5988, 0.1167, -0.5179, 0.1167, -0.5323, 0.1756, -0.6132, 0.1756, 0.6132, -0.7589, 0.5323, -0.8177, 0.5669, -0.8654, 0.6478, -0.8066, 0.8654, 0.2, 0.8177, 0.1756, 0.798, 0.1167, 0.8177, 0.05774, 0.8654, 0.03333, 0.913, 0.05774, 0.9328, 0.1167, 0.913, 0.1756, -0.7589, 0.1756, -0.8066, 0.2, -0.8543, 0.1756, -0.874, 0.1167, -0.8543, 0.05774, -0.8066, 0.03333, -0.7589, 0.05774, -0.7392, 0.1167, 0.5203, -0.6417, 0.4495, -0.6932, 0.3907, -0.6123, 0.4615, -0.5608, 0.4615, -0.5608, 0.3907, -0.6123, 0.4495, -0.6932, 0.5203, -0.6417, -0.3907, 0.1125, -0.3907, 0.1875, -0.4615, 0.1875, -0.4615, 0.1125, 0.6932, 0.1125, 0.6932, 0.1875, 0.6123, 0.1875, 0.6123, 0.1125, 0.5203, 0.1125, 0.5203, 0.1875, 0.4495, 0.1875, 0.4495, 0.1125, -0.5608, 0.1125, -0.5608, 0.1875, -0.6417, 0.1875, -0.6417, 0.1125, -0.5669, -0.8654, -0.6478, -0.8066, -0.6132, -0.7589, -0.5323, -0.8177, -0.6159, 0.1167, -0.6968, 0.1167, -0.6825, 0.05774, -0.6016, 0.05774, -0.6016, 0.1756, -0.6825, 0.1756, -0.6968, 0.1167, -0.6159, 0.1167, -0.5669, -0.8654, -0.6478, -0.8066, -0.6825, -0.8543, -0.6016, -0.913, 0.5323, 0.05774, 0.6132, 0.05774, 0.5988, 0.1167, 0.5179, 0.1167, -0.6016, -0.913, -0.6825, -0.8543, -0.6478, -0.8066, -0.5669, -0.8654, -0.06956, 0.1062, -0.06201, 0.09125, -0.04868, 0.1046, 0.07202, 0.1062, 0.05112, 0.1046, 0.06081, 0.09125, 0.6439, 0.1882, 0.623, 0.1867, 0.6331, 0.1717, -0.4311, 0.1867, -0.452, 0.1882, -0.4442, 0.1717, -0.0647, 0.1633, -0.04381, 0.1618, -0.05461, 0.1783, 0.04759, 0.1618, 0.06849, 0.1633, 0.05544, 0.1783, 0.6181, 0.2438, 0.639, 0.2454, 0.6257, 0.2588, -0.4276, 0.2438, -0.4388, 0.2588, -0.4485, 0.2454, 0.01899, -0.06956, -0.4311, -0.6891, -0.4442, -0.6815, 0.005933, -0.06201, -0.452, -0.6923, -0.5188, -0.6439, -0.5109, -0.6331, -0.4442, -0.6815, -0.5221, -0.623, -0.07202, -0.003435, -0.06081, -0.01352, -0.5109, -0.6331, -0.05112, -0.0001832, 0.01562, -0.04868, 0.005933, -0.06201, -0.06081, -0.01352, -0.4276, -0.6842, 0.02252, -0.0647, 0.01131, -0.05461, -0.4388, -0.6741, 0.01916, -0.04381, -0.04759, 0.004679, -0.05544, -0.006121, 0.01131, -0.05461, -0.06849, 0.001427, -0.5186, -0.6181, -0.5056, -0.6257, -0.05544, -0.006121, -0.5152, -0.639, -0.4485, -0.6875, -0.4388, -0.6741, -0.5056, -0.6257, 0.07202, 0.1062, 0.06849, 0.1633, 0.04759, 0.1618, 0.05112, 0.1046, -0.0647, 0.1633, -0.06956, 0.1062, -0.04868, 0.1046, -0.04381, 0.1618, 0.6439, 0.1882, 0.639, 0.2454, 0.6181, 0.2438, 0.623, 0.1867, -0.4311, 0.1867, -0.4276, 0.2438, -0.4485, 0.2454, -0.452, 0.1882, -0.06956, 0.1062, -0.0647, 0.1633, -0.6842, 0.2438, -0.6891, 0.1867, -0.4442, -0.6815, -0.5109, -0.6331, -0.06081, -0.01352, 0.005933, -0.06201, 0.05112, 0.1046, 0.04759, 0.1618, -0.01916, 0.1618, -0.01562, 0.1046, 0.623, 0.1867, 0.6181, 0.2438, -0.001427, 0.1633, 0.003435, 0.1062, -0.452, 0.1882, -0.4485, 0.2454, -0.5152, 0.2454, -0.5188, 0.1882, 0.01131, -0.05461, -0.05544, -0.006121, -0.5056, -0.6257, -0.4388, -0.6741, 0.5179, 0.1167, 0.5988, 0.1167, 0.6132, 0.1756, 0.5323, 0.1756, -0.5323, -0.8177, -0.6132, -0.7589, -0.6478, -0.8066, -0.5669, -0.8654, 0.8066, 0.2, 0.7589, 0.1756, 0.7392, 0.1167, 0.7589, 0.05774, 0.8066, 0.03333, 0.8543, 0.05774, 0.874, 0.1167, 0.8543, 0.1756, -0.8177, 0.1756, -0.8654, 0.2, -0.913, 0.1756, -0.9328, 0.1167, -0.913, 0.05774, -0.8654, 0.03333, -0.8177, 0.05774, -0.798, 0.1167, -0.4495, -0.6932, -0.5203, -0.6417, -0.4615, -0.5608, -0.3907, -0.6123, -0.3907, -0.6123, -0.4615, -0.5608, -0.5203, -0.6417, -0.4495, -0.6932, 0.4615, 0.1125, 0.4615, 0.1875, 0.3907, 0.1875, 0.3907, 0.1125, 0.6417, 0.1125, 0.6417, 0.1875, 0.5608, 0.1875, 0.5608, 0.1125, -0.4495, 0.1125, -0.4495, 0.1875, -0.5203, 0.1875, -0.5203, 0.1125, -0.6123, 0.1125, -0.6123, 0.1875, -0.6932, 0.1875, -0.6932, 0.1125, -0.9982, 0.2718, -0.9673, 0.3669, -0.9113, 0.3487, -0.9422, 0.2536, -0.2975, 0.1167, -0.3926, 0.1167, -0.3851, 0.05774, -0.29, 0.05774, -0.29, 0.1756, -0.3851, 0.1756, -0.3926, 0.1167, -0.2975, 0.1167, -0.9982, 0.2718, -0.9673, 0.3669, -1.023, 0.3851, -1.054, 0.29, 0.2536, 0.05774, 0.3487, 0.05774, 0.3411, 0.1167, 0.246, 0.1167, -1.054, 0.29, -1.023, 0.3851, -0.9673, 0.3669, -0.9982, 0.2718, -0.06029, 0.1062, -0.05714, 0.09125, -0.04147, 0.1046, 0.06744, 0.1062, 0.04856, 0.1046, 0.05366, 0.09125, 0.7726, 0.1882, 0.7538, 0.1867, 0.76, 0.1717, -0.1971, 0.1867, -0.216, 0.1882, -0.2118, 0.1717, -0.05457, 0.1633, -0.03575, 0.1618, -0.04845, 0.1783, 0.0467, 0.1618, 0.06558, 0.1633, 0.05083, 0.1783, 0.7481, 0.2438, 0.7669, 0.2454, 0.7513, 0.2588, -0.1952, 0.2438, -0.209, 0.2588, -0.2141, 0.2454, -0.06029, -0.03956, -0.7886, 0.1971, -0.7854, 0.2118, -0.05714, -0.02481, -0.216, 0.1882, -0.2944, 0.1882, -0.2903, 0.1717, -0.2118, 0.1717, -0.7538, 0.3041, -0.02552, 0.06744, -0.03165, 0.05366, -0.76, 0.2903, -0.01597, 0.04856, -0.04147, -0.0299, -0.05714, -0.02481, -0.03165, 0.05366, -0.7829, 0.1952, -0.05457, -0.04141, -0.04845, -0.02763, -0.7767, 0.209, -0.03176, 0.1618, 0.0467, 0.1618, 0.05083, 0.1783, -0.02763, 0.1783, -0.01981, 0.06558, -0.7481, 0.3022, -0.7513, 0.2875, -0.02295, 0.05083, -0.7669, 0.2926, -0.7924, 0.2141, -0.7767, 0.209, -0.7513, 0.2875, 0.06744, 0.1062, 0.06558, 0.1633, 0.0467, 0.1618, 0.04856, 0.1046, -0.05457, 0.1633, -0.06029, 0.1062, -0.04147, 0.1046, -0.03575, 0.1618, 0.7726, 0.1882, 0.7669, 0.2454, 0.7481, 0.2438, 0.7538, 0.1867, -0.1971, 0.1867, -0.1952, 0.2438, -0.2141, 0.2454, -0.216, 0.1882, -0.06029, 0.1062, -0.05457, 0.1633, -0.7829, 0.2438, -0.7886, 0.1867, -0.7854, 0.2118, -0.76, 0.2903, -0.03165, 0.05366, -0.05714, -0.02481, 0.04856, 0.1046, 0.0467, 0.1618, -0.03176, 0.1618, -0.0299, 0.1046, 0.7538, 0.1867, 0.7481, 0.2438, 0.01981, 0.1633, 0.02552, 0.1062, -0.216, 0.1882, -0.2141, 0.2454, -0.2926, 0.2454, -0.2944, 0.1882, -0.04845, -0.02763, -0.02295, 0.05083, -0.7513, 0.2875, -0.7767, 0.209, 0.246, 0.1167, 0.3411, 0.1167, 0.3487, 0.1756, 0.2536, 0.1756, -0.9422, 0.2536, -0.9113, 0.3487, -0.9673, 0.3669, -0.9982, 0.2718, 0.9673, 0.2, 0.9113, 0.1756, 0.8881, 0.1167, 0.9113, 0.05774, 0.9673, 0.03333, 1.023, 0.05774, 1.047, 0.1167, 1.023, 0.1756, -0.9422, 0.1756, -0.9982, 0.2, -1.054, 0.1756, -1.077, 0.1167, -1.054, 0.05774, -0.9982, 0.03333, -0.9422, 0.05774, -0.919, 0.1167, -0.7981, 0.2133, -0.7711, 0.2965, -0.676, 0.2656, -0.703, 0.1824, -0.703, 0.1824, -0.676, 0.2656, -0.7711, 0.2965, -0.7981, 0.2133, 0.2656, 0.1125, 0.2656, 0.1875, 0.1824, 0.1875, 0.1824, 0.1125, 0.7711, 0.1125, 0.7711, 0.1875, 0.676, 0.1875, 0.676, 0.1125, -0.2133, 0.1125, -0.2133, 0.1875, -0.2965, 0.1875, -0.2965, 0.1125, -0.703, 0.1125, -0.703, 0.1875, -0.7981, 0.1875, -0.7981, 0.1125, 0.0, 0.9, 0.0, 0.18, 0.02939, 0.18, 0.02939, 0.9, -0.04045, 0.9, -0.04045, 0.18, -0.01545, 0.18, -0.01545, 0.9, -0.01545, 0.9, -0.01545, 0.18, 0.01545, 0.18, 0.01545, 0.9, 0.01545, 0.9, 0.01545, 0.18, 0.04045, 0.18, 0.04045, 0.9, -0.02939, 0.9, -0.02939, 0.18, -6.123e-18, 0.18, -6.123e-18, 0.9, -6.123e-18, 0.9, -6.123e-18, 0.18, 0.02939, 0.18, 0.02939, 0.9, -0.04045, 0.9, -0.04045, 0.18, -0.01545, 0.18, -0.01545, 0.9, -0.01545, 0.9, -0.01545, 0.18, 0.01545, 0.18, 0.01545, 0.9, 0.01545, 0.9, 0.01545, 0.18, 0.04045, 0.18, 0.04045, 0.9, -0.02939, 0.9, -0.02939, 0.18, 0.0, 0.18, 0.0, 0.9, 0.05, 0.0, 0.04045, -0.02939, 0.01545, -0.04755, -0.01545, -0.04755, -0.04045, -0.02939, -0.05, 6.123e-18, -0.04045, 0.02939, -0.01545, 0.04755, 0.01545, 0.04755, 0.04045, 0.02939, 0.04045, -0.02939, 0.05, 0.0, 0.04045, 0.02939, 0.01545, 0.04755, -0.01545, 0.04755, -0.04045, 0.02939, -0.05, 6.123e-18, -0.04045, -0.02939, -0.01545, -0.04755, 0.01545, -0.04755, 0.0, 0.7, 0.0, 0.2, 0.05878, 0.2, 0.05878, 0.7, -0.0809, 0.7, -0.0809, 0.2, -0.0309, 0.2, -0.0309, 0.7, -0.0309, 0.7, -0.0309, 0.2, 0.0309, 0.2, 0.0309, 0.7, 0.0309, 0.7, 0.0309, 0.2, 0.0809, 0.2, 0.0809, 0.7, -0.05878, 0.7, -0.05878, 0.2, -1.225e-17, 0.2, -1.225e-17, 0.7, -1.225e-17, 0.7, -1.225e-17, 0.2, 0.05878, 0.2, 0.05878, 0.7, -0.0809, 0.7, -0.0809, 0.2, -0.0309, 0.2, -0.0309, 0.7, -0.0309, 0.7, -0.0309, 0.2, 0.0309, 0.2, 0.0309, 0.7, 0.0309, 0.7, 0.0309, 0.2, 0.0809, 0.2, 0.0809, 0.7, -0.05878, 0.7, -0.05878, 0.2, 0.0, 0.2, 0.0, 0.7, 0.1, 0.0, 0.0809, -0.05878, 0.0309, -0.09511, -0.0309, -0.09511, -0.0809, -0.05878, -0.1, 1.225e-17, -0.0809, 0.05878, -0.0309, 0.09511, 0.0309, 0.09511, 0.0809, 0.05878, 0.0809, -0.05878, 0.1, 0.0, 0.0809, 0.05878, 0.0309, 0.09511, -0.0309, 0.09511, -0.0809, 0.05878, -0.1, 1.225e-17, -0.0809, -0.05878, -0.0309, -0.09511, 0.0309, -0.09511, 0.375, 0.975, 0.375, 1.075, -0.375, 1.075, -0.375, 0.975, -0.375, 0.425, 0.375, 0.425, 0.375, -0.325, -0.375, -0.325, 0.325, 0.975, 0.325, 1.075, -0.425, 1.075, -0.425, 0.975, 0.375, 0.975, 0.375, 1.075, -0.375, 1.075, -0.375, 0.975, 0.425, 0.975, 0.425, 1.075, -0.325, 1.075, -0.325, 0.975, -0.375, -0.325, 0.375, -0.325, 0.375, 0.425, -0.375, 0.425, 0.4875, 1.125, 0.4875, 1.062, 0.55, 1.125, -0.4875, 1.125, -0.55, 1.125, -0.4875, 1.062, 0.55, 1.125, 0.4875, 1.125, 0.4875, 1.062, -0.4875, 1.125, -0.55, 1.125, -0.4875, 1.062, 0.4875, 1.175, 0.55, 1.175, 0.4875, 1.237, -0.55, 1.175, -0.4875, 1.175, -0.4875, 1.237, 0.4875, 1.175, 0.55, 1.175, 0.4875, 1.237, -0.4875, 1.175, -0.4875, 1.237, -0.55, 1.175, 0.4875, 1.125, -0.4875, 1.125, -0.4875, 1.062, 0.4875, 1.062, 0.5125, 1.125, -0.5125, 1.125, -0.5125, 1.062, 0.5125, 1.062, 0.4875, 1.125, -0.4875, 1.125, -0.4875, 1.062, 0.4875, 1.062, 0.5125, 1.125, -0.5125, 1.125, -0.5125, 1.062, 0.5125, 1.062, -0.4875, 1.175, 0.4875, 1.175, 0.4875, 1.237, -0.4875, 1.237, -0.5125, 1.175, 0.5125, 1.175, 0.5125, 1.237, -0.5125, 1.237, -0.4875, 1.175, 0.4875, 1.175, 0.4875, 1.237, -0.4875, 1.237, -0.5125, 1.175, 0.5125, 1.175, 0.5125, 1.237, -0.5125, 1.237, -0.4875, 1.125, -0.4875, 1.175, -0.55, 1.175, -0.55, 1.125, 0.4875, 1.175, 0.4875, 1.125, 0.55, 1.125, 0.55, 1.175, 0.55, 1.125, 0.55, 1.175, 0.4875, 1.175, 0.4875, 1.125, -0.4875, 1.125, -0.4875, 1.175, -0.55, 1.175, -0.55, 1.125, 0.5571, 1.286, 0.5571, 1.343, -0.5571, 1.343, -0.5571, 1.286, -0.5857, 0.5571, 0.5857, 0.5571, 0.5857, -0.5571, -0.5857, -0.5571, 0.5857, 1.286, 0.5857, 1.343, -0.5857, 1.343, -0.5857, 1.286, 0.5571, 1.286, 0.5571, 1.343, -0.5571, 1.343, -0.5571, 1.286, 0.5857, 1.286, 0.5857, 1.343, -0.5857, 1.343, -0.5857, 1.286, -0.5857, -0.5571, 0.5857, -0.5571, 0.5857, 0.5571, -0.5857, 0.5571, -0.0625, 0.5489, 0.0625, 0.5489, 0.0625, 0.4746, -0.0625, 0.4746, -0.0625, 0.5511, 0.0625, 0.5511, 0.0625, 0.6254, -0.0625, 0.6254, 0.0625, 1.108, 0.0625, 1.653, -0.0625, 1.653, -0.0625, 1.108, 0.5489, 1.097, 0.6254, 1.642, 0.5511, 1.653, 0.4746, 1.108, 0.0625, 1.097, 0.0625, 1.642, -0.0625, 1.642, -0.0625, 1.097, -0.4746, 1.108, -0.5511, 1.653, -0.6254, 1.642, -0.5489, 1.097, 0.0375, 1.15, 0.0375, 1.65, -0.0375, 1.65, -0.0375, 1.15, 0.0375, 1.15, 0.0375, 1.65, -0.0375, 1.65, -0.0375, 1.15, -0.5875, 1.15, -0.5875, 1.65, -0.6625, 1.65, -0.6625, 1.15, -0.6625, -0.0375, -0.5875, -0.0375, -0.5875, 0.0375, -0.6625, 0.0375, -0.6625, 0.0375, -0.5875, 0.0375, -0.5875, -0.0375, -0.6625, -0.0375, 0.6625, 1.15, 0.6625, 1.65, 0.5875, 1.65, 0.5875, 1.15, -0.5209, 1.532, -0.475, 1.483, -0.4707, 1.54, 0.5209, 1.532, 0.4707, 1.54, 0.475, 1.483, 0.4707, 0.6401, 0.5209, 0.5906, 0.475, 0.5836, -0.5209, 0.5906, -0.4707, 0.6401, -0.475, 0.5836, -0.4504, 0.6594, -0.4002, 0.6099, -0.3963, 0.6664, 0.4002, 0.6099, 0.4504, 0.6594, 0.3963, 0.6664, -0.4504, 2.368, -0.4002, 2.36, -0.3963, 2.417, 0.4504, 2.368, 0.3963, 2.417, 0.4002, 2.36, -0.5411, 1.532, -0.5906, 1.525, -0.5836, 1.476, -0.5341, 1.483, -0.4707, 0.6401, 0.4707, 0.6401, 0.475, 0.5836, -0.475, 0.5836, 0.5906, 1.525, 0.5411, 1.532, 0.5341, 1.483, 0.5836, 1.476, 0.4707, 1.54, -0.4707, 1.54, -0.475, 1.483, 0.475, 1.483, -0.4504, 0.7089, -0.4504, 0.6594, -0.3963, 0.6664, -0.3963, 0.7159, -0.4002, 0.6099, 0.4002, 0.6099, 0.3963, 0.6664, -0.3963, 0.6664, 0.4504, 0.6594, 0.4504, 0.7089, 0.3963, 0.7159, 0.3963, 0.6664, -0.4002, 2.36, 0.4002, 2.36, 0.3963, 2.417, -0.3963, 2.417, 0.5411, 1.532, 0.6594, 2.375, 0.6099, 2.381, 0.4916, 1.54, -0.6594, 2.375, -0.5411, 1.532, -0.4916, 1.54, -0.6099, 2.381, -0.4707, 1.519, -0.4002, 2.36, -0.4504, 2.368, -0.5209, 1.525, 0.5209, 1.525, 0.4504, 2.368, 0.4002, 2.36, 0.4707, 1.519, -0.6184, 1.751, -0.7536, 2.714, -0.8102, 2.706, -0.675, 1.743, -0.5429, 0.667, 0.5429, 0.667, 0.5429, 0.6104, -0.5429, 0.6104, 0.5379, 1.76, 0.4574, 2.721, -0.4574, 2.721, -0.5379, 1.76, 0.675, 1.743, 0.8102, 2.706, 0.7536, 2.714, 0.6184, 1.751, 0.5379, 1.736, 0.4574, 2.698, -0.4574, 2.698, -0.5379, 1.736, -0.4529, 0.7615, 0.4529, 0.7615, 0.4529, 0.8181, -0.4529, 0.8181, 0.0375, 1.15, 0.0375, 1.65, -0.0375, 1.65, -0.0375, 1.15, 0.0375, 1.15, 0.0375, 1.65, -0.0375, 1.65, -0.0375, 1.15, 0.6625, 1.15, 0.6625, 1.65, 0.5875, 1.65, 0.5875, 1.15, 0.5875, -0.0375, 0.6625, -0.0375, 0.6625, 0.0375, 0.5875, 0.0375, 0.5875, 0.0375, 0.6625, 0.0375, 0.6625, -0.0375, 0.5875, -0.0375, -0.5875, 1.15, -0.5875, 1.65, -0.6625, 1.65, -0.6625, 1.15, 0.33, 1.633, 0.33, 1.613, 0.35, 1.633, -0.33, 1.633, -0.35, 1.633, -0.33, 1.613, 0.25, 1.633, 0.23, 1.633, 0.23, 1.613, -0.23, 1.633, -0.25, 1.633, -0.23, 1.613, 0.33, 1.668, 0.35, 1.668, 0.33, 1.688, -0.35, 1.668, -0.33, 1.668, -0.33, 1.688, 0.23, 1.668, 0.25, 1.668, 0.23, 1.688, -0.23, 1.668, -0.23, 1.688, -0.25, 1.668, 0.33, 1.633, -0.23, 1.633, -0.23, 1.613, 0.33, 1.613, 0.68, 1.633, 0.57, 1.633, 0.57, 1.613, 0.68, 1.613, 0.23, 1.633, -0.33, 1.633, -0.33, 1.613, 0.23, 1.613, -0.57, 1.633, -0.68, 1.633, -0.68, 1.613, -0.57, 1.613, -0.23, 1.668, 0.33, 1.668, 0.33, 1.688, -0.23, 1.688, -0.68, 1.668, -0.57, 1.668, -0.57, 1.688, -0.68, 1.688, -0.33, 1.668, 0.23, 1.668, 0.23, 1.688, -0.33, 1.688, 0.57, 1.668, 0.68, 1.668, 0.68, 1.688, 0.57, 1.688, -0.33, 1.633, -0.33, 1.668, -0.35, 1.668, -0.35, 1.633, 0.33, 1.668, 0.33, 1.633, 0.35, 1.633, 0.35, 1.668, 0.25, 1.633, 0.25, 1.668, 0.23, 1.668, 0.23, 1.633, -0.23, 1.633, -0.23, 1.668, -0.25, 1.668, -0.25, 1.633, 0.33, 1.633, 0.33, 1.668, -0.23, 1.668, -0.23, 1.633, -0.68, 0.23, -0.57, 0.23, -0.57, -0.33, -0.68, -0.33, -0.57, 1.633, -0.57, 1.668, -0.68, 1.668, -0.68, 1.633, 0.23, 1.633, 0.23, 1.668, -0.33, 1.668, -0.33, 1.633, 0.68, 1.633, 0.68, 1.668, 0.57, 1.668, 0.57, 1.633, -0.68, -0.33, -0.57, -0.33, -0.57, 0.23, -0.68, 0.23, 0.33, 1.633, 0.33, 1.613, 0.35, 1.633, -0.33, 1.633, -0.35, 1.633, -0.33, 1.613, 0.25, 1.633, 0.23, 1.633, 0.23, 1.613, -0.23, 1.633, -0.25, 1.633, -0.23, 1.613, 0.33, 1.668, 0.35, 1.668, 0.33, 1.688, -0.35, 1.668, -0.33, 1.668, -0.33, 1.688, 0.23, 1.668, 0.25, 1.668, 0.23, 1.688, -0.23, 1.668, -0.23, 1.688, -0.25, 1.668, 0.33, 1.633, -0.23, 1.633, -0.23, 1.613, 0.33, 1.613, -0.57, 1.633, -0.68, 1.633, -0.68, 1.613, -0.57, 1.613, 0.23, 1.633, -0.33, 1.633, -0.33, 1.613, 0.23, 1.613, 0.68, 1.633, 0.57, 1.633, 0.57, 1.613, 0.68, 1.613, -0.23, 1.668, 0.33, 1.668, 0.33, 1.688, -0.23, 1.688, 0.57, 1.668, 0.68, 1.668, 0.68, 1.688, 0.57, 1.688, -0.33, 1.668, 0.23, 1.668, 0.23, 1.688, -0.33, 1.688, -0.68, 1.668, -0.57, 1.668, -0.57, 1.688, -0.68, 1.688, -0.33, 1.633, -0.33, 1.668, -0.35, 1.668, -0.35, 1.633, 0.33, 1.668, 0.33, 1.633, 0.35, 1.633, 0.35, 1.668, 0.25, 1.633, 0.25, 1.668, 0.23, 1.668, 0.23, 1.633, -0.23, 1.633, -0.23, 1.668, -0.25, 1.668, -0.25, 1.633, 0.33, 1.633, 0.33, 1.668, -0.23, 1.668, -0.23, 1.633, 0.57, 0.23, 0.68, 0.23, 0.68, -0.33, 0.57, -0.33, 0.68, 1.633, 0.68, 1.668, 0.57, 1.668, 0.57, 1.633, 0.23, 1.633, 0.23, 1.668, -0.33, 1.668, -0.33, 1.633, -0.57, 1.633, -0.57, 1.668, -0.68, 1.668, -0.68, 1.633, 0.57, -0.33, 0.68, -0.33, 0.68, 0.23, 0.57, 0.23])
me_lab_chair.materials.append(mat_plastic_black)
me_lab_chair.materials.append(mat_rubber_black)
me_lab_chair.materials.append(mat_chrome)
me_lab_chair.materials.append(mat_fabric_blue)
me_lab_chair.update()

# ---- objects
ob_lab_chair = bpy.data.objects.new('Lab_Chair', me_lab_chair)

# ---- transforms, parenting, visibility, modifiers, constraints
ob_lab_chair.location = (0.0, 0.0, 0.0)

# ---- collection membership
scene.collection.objects.link(ob_lab_chair)

# ---- scene / render settings (as saved in the file)
scene.frame_start = 1; scene.frame_end = 250; scene.frame_set(1)
scene.render.engine = 'BLENDER_EEVEE_NEXT'
scene.render.bake_bias = 0.0
scene.render.bake_samples = 0
scene.render.compositor_device = 'GPU'
scene.eevee.use_volume_custom_range = False
scene.eevee.fast_gi_thickness_near = 0.1
scene.eevee.fast_gi_thickness_far = 0.0
scene.eevee.ray_tracing_options.screen_trace_thickness = 0.1
bpy.context.view_layer.update()

# ---- added for rendering (the .blend has no active camera and no usable light): camera, sun
cam_auto = bpy.data.cameras.new('AutoCamera')
cam_auto.lens = 50.0
cam_auto.sensor_width = 36.0
cam_auto.clip_end = 1000.0
ob_auto_camera = bpy.data.objects.new('AutoCamera', cam_auto)
scene.collection.objects.link(ob_auto_camera)
ob_auto_camera.location = (1.21225, -1.42712, 1.45957)
ob_auto_camera.rotation_euler = (1.09748, -7.21219e-08, 0.694738)
scene.camera = ob_auto_camera
light_auto_sun = bpy.data.lights.new('AutoSun', 'SUN')
light_auto_sun.energy = 3.0
light_auto_sun.angle = 0.0523599
ob_auto_sun = bpy.data.objects.new('AutoSun', light_auto_sun)
scene.collection.objects.link(ob_auto_sun)
ob_auto_sun.rotation_euler = (0.872665, 0.174533, 0.523599)
bpy.context.view_layer.update()
